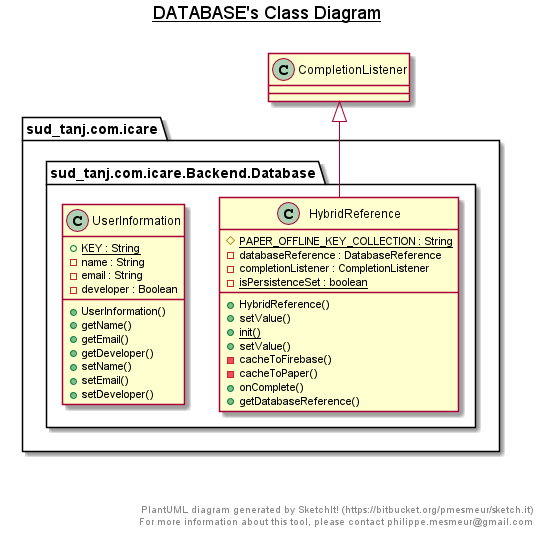

The diagram above was rendered by PlantUML. Its source (embedded in the PNG):
@startuml

title __DATABASE's Class Diagram__\n

  package sud_tanj.com.icare {
    package sud_tanj.com.icare.Backend.Database {
      class HybridReference {
          {static} # PAPER_OFFLINE_KEY_COLLECTION : String
          - databaseReference : DatabaseReference
          - completionListener : CompletionListener
          {static} - isPersistenceSet : boolean
          + HybridReference()
          + setValue()
          {static} + init()
          + setValue()
          - cacheToFirebase()
          - cacheToPaper()
          + onComplete()
          + getDatabaseReference()
      }
    }
  }
  

  package sud_tanj.com.icare {
    package sud_tanj.com.icare.Backend.Database {
      class UserInformation {
          {static} + KEY : String
          - name : String
          - email : String
          - developer : Boolean
          + UserInformation()
          + getName()
          + getEmail()
          + getDeveloper()
          + setName()
          + setEmail()
          + setDeveloper()
      }
    }
  }
  

  HybridReference -up-|> CompletionListener


right footer


PlantUML diagram generated by SketchIt! (https://bitbucket.org/pmesmeur/sketch.it)
For more information about this tool, please contact philippe.mesmeur@gmail.com
endfooter

@enduml